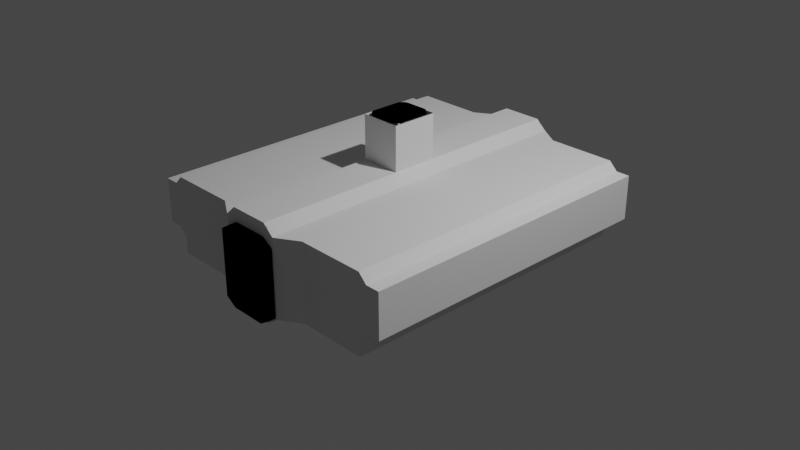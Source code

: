 # Source: mk3CrewCabin.blend  (saved by Blender 3.1.7; exported with 4.5.12 LTS)
import bpy
from mathutils import Matrix  # noqa: F401  (used for matrix-valued properties, if any)

bpy.ops.wm.read_factory_settings(use_empty=True)
scene = bpy.context.scene
scene.name = 'Scene'

# ---- collections
col_collection = bpy.data.collections.new('Collection'); scene.collection.children.link(col_collection)

# ---- images (referenced by path relative to the original .blend; pixels are not part of the script)
import os
ASSET_DIR = os.environ.get("B2B_ASSET_DIR", "")  # directory of the original .blend (textures are referenced by path, not embedded)
HERE = os.path.dirname(os.path.abspath(__file__))  # packed textures are extracted next to this script under _unpacked/

def load_image(name, relpath, width, height, colorspace="sRGB"):
    """Load a texture the original file referenced (path relative to the .blend, or extracted next to this script)."""
    p = next((c for c in (os.path.join(HERE, relpath), os.path.join(ASSET_DIR, relpath)) if relpath and os.path.exists(c)), "")
    if p:
        img = bpy.data.images.load(p, check_existing=True)
        img.name = name
    else:  # same state as the original file: an image datablock whose file is absent (Cycles renders it pink)
        img = bpy.data.images.new(name, width, height)
        img.source = "FILE"
        img.filepath = "//" + (relpath or name)
    img.colorspace_settings.name = colorspace
    return img
img_gray = load_image('gray', 'gray.png', 1024, 1024, 'sRGB')

# ---- materials (node trees are filled in below, after node groups)
mat_mk3_crewcab_int_002 = bpy.data.materials.new('MK3_CrewCab_Int.002')
mat_mk3_crewcab_int_002.use_transparent_shadow = False
mat_mk3_crewcab_int_003 = bpy.data.materials.new('MK3_CrewCab_Int.003')
mat_mk3_crewcab_int_003.use_transparent_shadow = False

# ---- node groups
ng_color4 = bpy.data.node_groups.new('Color4', 'ShaderNodeTree')
_s = ng_color4.interface.new_socket(name='Color', in_out='OUTPUT', socket_type='NodeSocketColor')
_s = ng_color4.interface.new_socket(name='Alpha', in_out='OUTPUT', socket_type='NodeSocketFloat')
_s = ng_color4.interface.new_socket(name='Color', in_out='INPUT', socket_type='NodeSocketColor')
_s = ng_color4.interface.new_socket(name='Alpha', in_out='INPUT', socket_type='NodeSocketFloat')
_s.min_value = 1.0
_N = ng_color4.nodes; _L = ng_color4.links
n0 = _N.new('NodeGroupInput'); n0.name = 'Group Input'; n0.location = (-403, 18)
n1 = _N.new('NodeGroupOutput'); n1.name = 'Group Output'; n1.location = (154, 24)
_L.new(n0.outputs[1], n1.inputs[1])
_L.new(n0.outputs[0], n1.inputs[0])
n1.is_active_output = True
ng_maincolor = bpy.data.node_groups.new('MainColor', 'ShaderNodeTree')
_s = ng_maincolor.interface.new_socket(name='Color', in_out='OUTPUT', socket_type='NodeSocketColor')
_s = ng_maincolor.interface.new_socket(name='Alpha', in_out='OUTPUT', socket_type='NodeSocketFloat')
_s = ng_maincolor.interface.new_socket(name='VColor', in_out='INPUT', socket_type='NodeSocketColor')
_s = ng_maincolor.interface.new_socket(name='VAlpha', in_out='INPUT', socket_type='NodeSocketFloat')
_s.min_value = 1e+04
_s = ng_maincolor.interface.new_socket(name='CColor', in_out='INPUT', socket_type='NodeSocketColor')
_s = ng_maincolor.interface.new_socket(name='CAlpha', in_out='INPUT', socket_type='NodeSocketFloat')
_s.min_value = 1.0
_s = ng_maincolor.interface.new_socket(name='TColor', in_out='INPUT', socket_type='NodeSocketColor')
_s = ng_maincolor.interface.new_socket(name='TAlpha', in_out='INPUT', socket_type='NodeSocketFloat')
_s.min_value = 1.0
_N = ng_maincolor.nodes; _L = ng_maincolor.links
n0 = _N.new('NodeGroupInput'); n0.name = 'Group Input'; n0.location = (-284, 35)
n1 = _N.new('NodeGroupOutput'); n1.name = 'Group Output'; n1.location = (332, -19)
n2 = _N.new('ShaderNodeMix'); n2.name = 'VC*CC*TC'; n2.location = (127, -33)
n2.label = 'VC*CC*TC'
n2.hide = True
n2.data_type = 'RGBA'
n2.blend_type = 'MULTIPLY'
n2.inputs[0].default_value = 1.0
n3 = _N.new('ShaderNodeMix'); n3.name = 'VC*CC'; n3.location = (-44, 33)
n3.label = 'VC*CC'
n3.hide = True
n3.data_type = 'RGBA'
n3.blend_type = 'MULTIPLY'
n3.inputs[0].default_value = 1.0
n4 = _N.new('ShaderNodeMath'); n4.name = 'VA*CA'; n4.location = (-59, -19)
n4.label = 'VA*CA'
n4.hide = True
n4.operation = 'MULTIPLY'
n4.inputs[2].default_value = 0.0
n5 = _N.new('ShaderNodeMath'); n5.name = 'VA*CA*TA'; n5.location = (130, -79)
n5.label = 'VA*CA*TA'
n5.hide = True
n5.operation = 'MULTIPLY'
n5.inputs[2].default_value = 0.0
_L.new(n0.outputs[2], n3.inputs[7])
_L.new(n0.outputs[4], n2.inputs[7])
_L.new(n2.outputs[2], n1.inputs[0])
_L.new(n3.outputs[2], n2.inputs[6])
_L.new(n0.outputs[0], n3.inputs[6])
_L.new(n0.outputs[1], n4.inputs[0])
_L.new(n0.outputs[3], n4.inputs[1])
_L.new(n4.outputs[0], n5.inputs[0])
_L.new(n0.outputs[5], n5.inputs[1])
_L.new(n5.outputs[0], n1.inputs[1])
n1.is_active_output = True
ng_standardshader = bpy.data.node_groups.new('StandardShader', 'ShaderNodeTree')
_s = ng_standardshader.interface.new_socket(name='BSDF', in_out='OUTPUT', socket_type='NodeSocketShader')
_s = ng_standardshader.interface.new_socket(name='BaseColor', in_out='INPUT', socket_type='NodeSocketColor')
_s = ng_standardshader.interface.new_socket(name='Shininess', in_out='INPUT', socket_type='NodeSocketFloat')
_s.min_value = 1e+04
_s = ng_standardshader.interface.new_socket(name='Gloss', in_out='INPUT', socket_type='NodeSocketFloat')
_s.min_value = 1e+04
_s = ng_standardshader.interface.new_socket(name='Emission', in_out='INPUT', socket_type='NodeSocketColor')
_s = ng_standardshader.interface.new_socket(name='Emission Strength', in_out='INPUT', socket_type='NodeSocketFloat')
_s.min_value = 1e+06
_s = ng_standardshader.interface.new_socket(name='Alpha', in_out='INPUT', socket_type='NodeSocketFloat')
_s.min_value = 1.0
_s = ng_standardshader.interface.new_socket(name='NormalColor', in_out='INPUT', socket_type='NodeSocketColor')
_N = ng_standardshader.nodes; _L = ng_standardshader.links
n0 = _N.new('NodeGroupOutput'); n0.name = 'Group Output'; n0.location = (555, 248)
n1 = _N.new('NodeGroupInput'); n1.name = 'Group Input'; n1.location = (-444, 74)
n2 = _N.new('ShaderNodeNormalMap'); n2.name = 'Normal Map'; n2.location = (-96, -256)
n2.hide = True
n3 = _N.new('ShaderNodeMath'); n3.name = 'Roughness'; n3.location = (-4, -2)
n3.label = 'Roughness'
n3.hide = True
n3.operation = 'SQRT'
n3.inputs[2].default_value = 0.0
n4 = _N.new('ShaderNodeMath'); n4.name = 'SpecularConv'; n4.location = (-120, 39)
n4.label = 'SpecularConv'
n4.hide = True
n4.operation = 'SQRT'
n4.inputs[2].default_value = 0.0
n5 = _N.new('ShaderNodeMath'); n5.name = 'Gloss2Rough'; n5.location = (-176, -1)
n5.label = 'Gloss2Rough'
n5.hide = True
n5.operation = 'SUBTRACT'
n5.inputs[0].default_value = 1.0
n5.inputs[2].default_value = 0.0
n6 = _N.new('ShaderNodeBsdfPrincipled'); n6.name = 'Principled BSDF'; n6.location = (226, 256)
n6.distribution = 'GGX'
n6.subsurface_method = 'BURLEY'
n6.inputs[3].default_value = 1.45
_L.new(n6.outputs[0], n0.inputs[0])
_L.new(n4.outputs[0], n6.inputs[13])
_L.new(n1.outputs[3], n6.inputs[27])
_L.new(n3.outputs[0], n6.inputs[2])
_L.new(n1.outputs[0], n6.inputs[0])
_L.new(n1.outputs[1], n4.inputs[0])
_L.new(n1.outputs[6], n2.inputs[1])
_L.new(n5.outputs[0], n3.inputs[0])
_L.new(n1.outputs[2], n5.inputs[1])
_L.new(n2.outputs[0], n6.inputs[5])
_L.new(n1.outputs[5], n6.inputs[4])
_L.new(n1.outputs[4], n6.inputs[28])
n0.is_active_output = True

# ---- material node trees
mat_mk3_crewcab_int_002.use_nodes = True; mat_mk3_crewcab_int_002.node_tree.nodes.clear()
_N = mat_mk3_crewcab_int_002.node_tree.nodes; _L = mat_mk3_crewcab_int_002.node_tree.links
n0 = _N.new('ShaderNodeTexImage'); n0.name = '_MainTex'; n0.location = (-131, -187)
n0.label = '_MainTex'
n0.hide = True
n0.image = img_gray
n1 = _N.new('ShaderNodeUVMap'); n1.name = 'UV Map'; n1.location = (-345, -213)
n2 = _N.new('ShaderNodeGroup'); n2.name = '_Color'; n2.location = (-34, -148)
n2.label = '_Color'
n2.hide = True
n2.node_tree = ng_color4
n2.inputs[0].default_value = (1.0, 1.0, 1.0, 1.0)
n2.inputs[1].default_value = 1.0
n3 = _N.new('ShaderNodeVertexColor'); n3.name = 'Vertex Color'; n3.location = (-31, -96)
n3.hide = True
n4 = _N.new('ShaderNodeOutputMaterial'); n4.name = 'Material Output'; n4.location = (765, 26)
n5 = _N.new('ShaderNodeGroup'); n5.name = 'Group'; n5.location = (157, 9)
n5.node_tree = ng_maincolor
n6 = _N.new('ShaderNodeGroup'); n6.name = 'StandardShader'; n6.location = (542, -4)
n6.node_tree = ng_standardshader
n6.inputs[1].default_value = 0.0
n6.inputs[2].default_value = 0.0
n6.inputs[3].default_value = (0.0, 0.0, 0.0, 1.0)
n6.inputs[4].default_value = 1.0
n6.inputs[6].default_value = (0.5, 0.5, 1.0, 1.0)
n7 = _N.new('ShaderNodeValue'); n7.name = '_Opacity'; n7.location = (327, -167)
n7.label = '_Opacity'
n7.hide = True
n7.outputs[0].default_value = 1.0
_L.new(n1.outputs[0], n0.inputs[0])
_L.new(n6.outputs[0], n4.inputs[0])
_L.new(n2.outputs[0], n5.inputs[2])
_L.new(n2.outputs[1], n5.inputs[3])
_L.new(n0.outputs[0], n5.inputs[4])
_L.new(n0.outputs[1], n5.inputs[5])
_L.new(n5.outputs[0], n6.inputs[0])
_L.new(n3.outputs[1], n5.inputs[1])
_L.new(n3.outputs[0], n5.inputs[0])
_L.new(n7.outputs[0], n6.inputs[5])
n4.is_active_output = True
mat_mk3_crewcab_int_003.use_nodes = True; mat_mk3_crewcab_int_003.node_tree.nodes.clear()
_N = mat_mk3_crewcab_int_003.node_tree.nodes; _L = mat_mk3_crewcab_int_003.node_tree.links
n0 = _N.new('ShaderNodeTexImage'); n0.name = '_MainTex'; n0.location = (-131, -187)
n0.label = '_MainTex'
n0.hide = True
n1 = _N.new('ShaderNodeUVMap'); n1.name = 'UV Map'; n1.location = (-345, -213)
n2 = _N.new('ShaderNodeGroup'); n2.name = '_Color'; n2.location = (-34, -148)
n2.label = '_Color'
n2.hide = True
n2.node_tree = ng_color4
n2.inputs[0].default_value = (1.0, 1.0, 1.0, 1.0)
n2.inputs[1].default_value = 1.0
n3 = _N.new('ShaderNodeVertexColor'); n3.name = 'Vertex Color'; n3.location = (-31, -96)
n3.hide = True
n4 = _N.new('ShaderNodeOutputMaterial'); n4.name = 'Material Output'; n4.location = (765, 26)
n5 = _N.new('ShaderNodeGroup'); n5.name = 'Group'; n5.location = (157, 9)
n5.node_tree = ng_maincolor
n6 = _N.new('ShaderNodeGroup'); n6.name = 'StandardShader'; n6.location = (542, -4)
n6.node_tree = ng_standardshader
n6.inputs[1].default_value = 0.0
n6.inputs[2].default_value = 0.0
n6.inputs[3].default_value = (0.0, 0.0, 0.0, 1.0)
n6.inputs[4].default_value = 1.0
n6.inputs[6].default_value = (0.5, 0.5, 1.0, 1.0)
n7 = _N.new('ShaderNodeValue'); n7.name = '_Opacity'; n7.location = (327, -167)
n7.label = '_Opacity'
n7.hide = True
n7.outputs[0].default_value = 1.0
_L.new(n1.outputs[0], n0.inputs[0])
_L.new(n6.outputs[0], n4.inputs[0])
_L.new(n2.outputs[0], n5.inputs[2])
_L.new(n2.outputs[1], n5.inputs[3])
_L.new(n0.outputs[0], n5.inputs[4])
_L.new(n0.outputs[1], n5.inputs[5])
_L.new(n5.outputs[0], n6.inputs[0])
_L.new(n3.outputs[1], n5.inputs[1])
_L.new(n3.outputs[0], n5.inputs[0])
_L.new(n7.outputs[0], n6.inputs[5])
n4.is_active_output = True

# ---- world
world_world = bpy.data.worlds.new('World'); scene.world = world_world
world_world.use_nodes = True; world_world.node_tree.nodes.clear()
_N = world_world.node_tree.nodes; _L = world_world.node_tree.links
n0 = _N.new('ShaderNodeOutputWorld'); n0.name = 'World Output'; n0.location = (300, 300)
n1 = _N.new('ShaderNodeBackground'); n1.name = 'Background'; n1.location = (10, 300)
n1.inputs[0].default_value = (0.05088, 0.05088, 0.05088, 1.0)
_L.new(n1.outputs[0], n0.inputs[0])
n0.is_active_output = True
world_world.color = (0.05088, 0.05088, 0.05088)
world_world.use_sun_shadow = False
world_world.sun_shadow_jitter_overblur = 0.0

# ---- cameras
cam_camera = bpy.data.cameras.new('Camera')
cam_camera.clip_end = 100.0
cam_camera.ortho_scale = 7.314

# ---- lights
light_light = bpy.data.lights.new('Light', 'POINT')
light_light.transmission_factor = 0.0
light_light.energy = 1000.0
light_light.shadow_soft_size = 0.1
light_light.shadow_maximum_resolution = 0.006
light_light.use_absolute_resolution = True

# ---- meshes
me_cutout = bpy.data.meshes.new('cutout')
me_cutout.from_pydata([(-0.3178, 0.3251, 1.716), (-0.3178, 0.3251, 1.913), (-0.3178, -0.3841, 1.913), (-0.3178, -0.3841, 1.716), (0.3197, 0.3251, 1.913), (0.3197, -0.3841, 1.913), (0.3197, -0.3841, 1.716), (0.3197, 0.3251, 1.716), (0.1965, 0.4027, 1.716), (0.1965, -0.4616, 1.716), (0.1965, 0.4027, 1.913), (0.1965, -0.4616, 1.913), (-0.1963, 0.4027, 1.716), (-0.1963, -0.4616, 1.716), (-0.1963, 0.4027, 1.913), (-0.1963, -0.4616, 1.913)], [], [(15, 11, 10, 14), (9, 13, 12, 8), (3, 0, 12, 13), (3, 2, 1, 0), (5, 6, 7, 4), (15, 13, 9, 11), (1, 2, 15, 14), (3, 13, 15, 2), (5, 11, 9, 6), (10, 8, 12, 14), (7, 8, 10, 4), (6, 9, 8, 7), (4, 10, 11, 5), (1, 14, 12, 0)])
_uv = me_cutout.uv_layers.new(name='UVMap')
_uv.uv.foreach_set('vector', [0.375, 1.0, 0.375, 0.75, 0.625, 0.75, 0.625, 1.0, 0.375, 0.5, 0.375, 0.25, 0.625, 0.25, 0.625, 0.5, 0.375, 0.25, 0.625, 0.25, 0.625, 0.25, 0.375, 0.25, 0.375, 0.25, 0.375, 0.0, 0.625, 0.0, 0.625, 0.25, 0.375, 0.75, 0.375, 0.5, 0.625, 0.5, 0.625, 0.75, 0.125, 0.75, 0.125, 0.5, 0.375, 0.5, 0.375, 0.75, 0.625, 1.0, 0.375, 1.0, 0.375, 1.0, 0.625, 1.0, 0.125, 0.5, 0.125, 0.5, 0.125, 0.75, 0.125, 0.75, 0.375, 0.75, 0.375, 0.75, 0.375, 0.5, 0.375, 0.5, 0.625, 0.75, 0.625, 0.5, 0.875, 0.5, 0.875, 0.75, 0.625, 0.5, 0.625, 0.5, 0.625, 0.75, 0.625, 0.75, 0.375, 0.5, 0.375, 0.5, 0.625, 0.5, 0.625, 0.5, 0.625, 0.75, 0.625, 0.75, 0.375, 0.75, 0.375, 0.75, 0.875, 0.75, 0.875, 0.75, 0.875, 0.5, 0.875, 0.5])
me_cutout.materials.append(mat_mk3_crewcab_int_002)
me_cutout.use_remesh_fix_poles = True
me_cutout.use_remesh_preserve_attributes = False
me_cutout.update()
me_cutout.normals_split_custom_set([tuple(v) for v in zip(*[iter([0.0, 1.379e-07, 1.0, 0.0, 1.379e-07, 1.0, 0.0, 1.379e-07, 1.0, 0.0, 1.379e-07, 1.0, 0.0, 0.0, -1.0, 0.0, 0.0, -1.0, 0.0, 0.0, -1.0, 0.0, 0.0, -1.0, 1.247e-06, 0.0, -1.0, 1.247e-06, 0.0, -1.0, 1.247e-06, 0.0, -1.0, 1.247e-06, 0.0, -1.0, -1.0, 5.331e-08, 0.0, -1.0, 5.331e-08, 0.0, -1.0, 5.331e-08, 0.0, -1.0, 5.331e-08, 0.0, 1.0, 0.0, 0.0, 1.0, 0.0, 0.0, 1.0, 0.0, 0.0, 1.0, 0.0, 0.0, 0.0, -1.0, 0.0, 0.0, -1.0, 0.0, 0.0, -1.0, 0.0, 0.0, -1.0, 0.0, 0.0, 1.515e-07, 1.0, 0.0, 1.515e-07, 1.0, 0.0, 1.515e-07, 1.0, 0.0, 1.515e-07, 1.0, -0.5379, -0.843, 0.0, -0.5379, -0.843, 0.0, -0.5379, -0.843, 0.0, -0.5379, -0.843, 0.0, 0.5325, -0.8464, 0.0, 0.5325, -0.8464, 0.0, 0.5325, -0.8464, 0.0, 0.5325, -0.8464, 0.0, 0.0, 1.0, 1.925e-07, 0.0, 1.0, 1.925e-07, 0.0, 1.0, 1.925e-07, 0.0, 1.0, 1.925e-07, 0.5325, 0.8464, 2.597e-07, 0.5325, 0.8464, 2.597e-07, 0.5325, 0.8464, 2.597e-07, 0.5325, 0.8464, 2.597e-07, -1.383e-06, 0.0, -1.0, -1.383e-06, 0.0, -1.0, -1.383e-06, 0.0, -1.0, -1.383e-06, 0.0, -1.0, 0.0, 1.515e-07, 1.0, 0.0, 1.515e-07, 1.0, 0.0, 1.515e-07, 1.0, 0.0, 1.515e-07, 1.0, -0.5379, 0.843, 2.623e-07, -0.5379, 0.843, 2.623e-07, -0.5379, 0.843, 2.623e-07, -0.5379, 0.843, 2.623e-07])] * 3)])
me_replacement = bpy.data.meshes.new('replacement')
me_replacement.from_pydata([(0.2195, 0.5448, 1.825), (0.1451, 0.4413, 1.825), (-0.0002632, 0.5447, 1.825), (-0.0002632, 0.4413, 1.825), (-0.0002632, 0.5447, 1.825), (0.1451, 0.4413, 1.825), (0.2195, 0.5448, 1.825), (0.2444, 0.52, 1.825), (0.1451, 0.4413, 1.825), (0.2552, 0.52, 1.825), (0.1451, 0.4413, 1.825), (0.2444, 0.52, 1.825), (0.2779, 0.4897, 1.825), (0.1451, 0.4413, 1.825), (0.2552, 0.52, 1.825), (0.2779, 0.4897, 1.825), (0.2779, 0.4774, 1.825), (0.1451, 0.4413, 1.825), (0.3361, 0.4413, 1.825), (0.1451, 0.4413, 1.825), (0.2779, 0.4774, 1.825), (0.1451, 0.4413, 1.825), (0.1452, 0.2065, 1.825), (-0.0002632, 0.4413, 1.825), (0.1451, 0.4413, 1.825), (0.3361, 0.4413, 1.825), (0.1452, 0.2065, 1.825), (-0.0002632, 0.2051, 1.825), (-0.0002632, 0.4413, 1.825), (0.1452, 0.2065, 1.825), (0.1452, 0.2065, 1.825), (0.3361, 0.4413, 1.825), (0.258, 0.1116, 1.825), (0.3361, 0.4413, 1.825), (0.3362, -0.1241, 1.825), (0.258, 0.1116, 1.825), (0.3362, -0.1241, 1.825), (0.258, -0.3213, 1.825), (0.258, 0.1116, 1.825), (0.3362, -0.1241, 1.825), (0.3362, -0.3944, 1.825), (0.258, -0.3213, 1.825), (0.1941, -0.4119, 1.825), (0.258, -0.3213, 1.825), (0.3362, -0.3944, 1.825), (0.2045, -0.4841, 1.825), (0.1941, -0.4119, 1.825), (0.3362, -0.3944, 1.825), (0.2045, -0.4841, 1.825), (-0.0002632, -0.4841, 1.825), (0.1941, -0.4119, 1.825), (-0.0002632, -0.4248, 1.825), (0.1941, -0.4119, 1.825), (-0.0002632, -0.4841, 1.825), (-0.0002632, 0.4413, 1.825), (-0.1457, 0.4413, 1.825), (-0.0002632, 0.5447, 1.825), (-0.2201, 0.5448, 1.825), (-0.0002632, 0.5447, 1.825), (-0.1457, 0.4413, 1.825), (-0.2449, 0.52, 1.825), (-0.2201, 0.5448, 1.825), (-0.1457, 0.4413, 1.825), (-0.1457, 0.4413, 1.825), (-0.2558, 0.52, 1.825), (-0.2449, 0.52, 1.825), (-0.1457, 0.4413, 1.825), (-0.2784, 0.4897, 1.825), (-0.2558, 0.52, 1.825), (-0.2784, 0.4774, 1.825), (-0.2784, 0.4897, 1.825), (-0.1457, 0.4413, 1.825), (-0.1457, 0.4413, 1.825), (-0.3366, 0.4413, 1.825), (-0.2784, 0.4774, 1.825), (-0.1457, 0.4413, 1.825), (-0.0002632, 0.4413, 1.825), (-0.1457, 0.2065, 1.825), (-0.1457, 0.4413, 1.825), (-0.1457, 0.2065, 1.825), (-0.3366, 0.4413, 1.825), (-0.0002632, 0.2051, 1.825), (-0.1457, 0.2065, 1.825), (-0.0002632, 0.4413, 1.825), (-0.3366, 0.4413, 1.825), (-0.1457, 0.2065, 1.825), (-0.2585, 0.1116, 1.825), (-0.3367, -0.1241, 1.825), (-0.3366, 0.4413, 1.825), (-0.2585, 0.1116, 1.825), (-0.2585, -0.3213, 1.825), (-0.3367, -0.1241, 1.825), (-0.2585, 0.1116, 1.825), (-0.3367, -0.1241, 1.825), (-0.2585, -0.3213, 1.825), (-0.3367, -0.3944, 1.825), (-0.1946, -0.4119, 1.825), (-0.3367, -0.3944, 1.825), (-0.2585, -0.3213, 1.825), (-0.1946, -0.4119, 1.825), (-0.2051, -0.4841, 1.825), (-0.3367, -0.3944, 1.825), (-0.2051, -0.4841, 1.825), (-0.1946, -0.4119, 1.825), (-0.0002632, -0.4841, 1.825), (-0.0002632, -0.4248, 1.825), (-0.0002632, -0.4841, 1.825), (-0.1946, -0.4119, 1.825), (-0.0002594, 0.4413, -1.825), (0.1451, 0.4413, -1.825), (-0.0002632, 0.5447, -1.825), (0.2195, 0.5448, -1.825), (-0.0002632, 0.5447, -1.825), (0.1451, 0.4413, -1.825), (0.2444, 0.52, -1.825), (0.2195, 0.5448, -1.825), (0.1451, 0.4413, -1.825), (0.1451, 0.4413, -1.825), (0.2552, 0.52, -1.825), (0.2444, 0.52, -1.825), (0.1451, 0.4413, -1.825), (0.2779, 0.4897, -1.825), (0.2552, 0.52, -1.825), (0.2779, 0.4774, -1.825), (0.2779, 0.4897, -1.825), (0.1451, 0.4413, -1.825), (0.1451, 0.4413, -1.825), (0.3361, 0.4413, -1.825), (0.2779, 0.4774, -1.825), (0.1451, 0.4413, -1.825), (-0.0002594, 0.4413, -1.825), (0.1452, 0.2065, -1.825), (0.1451, 0.4413, -1.825), (0.1452, 0.2065, -1.825), (0.3361, 0.4413, -1.825), (-0.0002632, 0.2051, -1.825), (0.1452, 0.2065, -1.825), (-0.0002594, 0.4413, -1.825), (0.3361, 0.4413, -1.825), (0.1452, 0.2065, -1.825), (0.258, 0.1116, -1.825), (0.3362, -0.1241, -1.825), (0.3361, 0.4413, -1.825), (0.258, 0.1116, -1.825), (0.258, -0.3213, -1.825), (0.3362, -0.1241, -1.825), (0.258, 0.1116, -1.825), (0.3362, -0.1241, -1.825), (0.258, -0.3213, -1.825), (0.3362, -0.3944, -1.825), (0.1941, -0.4119, -1.825), (0.3362, -0.3944, -1.825), (0.258, -0.3213, -1.825), (0.1941, -0.4119, -1.825), (0.2045, -0.4841, -1.825), (0.3362, -0.3944, -1.825), (0.2045, -0.4841, -1.825), (0.1941, -0.4119, -1.825), (-0.0002632, -0.4841, -1.825), (-0.0002632, -0.4248, -1.825), (-0.2201, 0.5448, -1.825), (-0.1457, 0.4413, -1.825), (-0.0002632, 0.5447, -1.825), (-0.0002594, 0.4413, -1.825), (-0.0002632, 0.5447, -1.825), (-0.1457, 0.4413, -1.825), (-0.2201, 0.5448, -1.825), (-0.2449, 0.52, -1.825), (-0.1457, 0.4413, -1.825), (-0.2558, 0.52, -1.825), (-0.1457, 0.4413, -1.825), (-0.2449, 0.52, -1.825), (-0.2784, 0.4897, -1.825), (-0.1457, 0.4413, -1.825), (-0.2558, 0.52, -1.825), (-0.2784, 0.4897, -1.825), (-0.2784, 0.4774, -1.825), (-0.1457, 0.4413, -1.825), (-0.3366, 0.4413, -1.825), (-0.1457, 0.4413, -1.825), (-0.2784, 0.4774, -1.825), (-0.1457, 0.4413, -1.825), (-0.1457, 0.2065, -1.825), (-0.0002594, 0.4413, -1.825), (-0.1457, 0.4413, -1.825), (-0.3366, 0.4413, -1.825), (-0.1457, 0.2065, -1.825), (-0.0002632, 0.2051, -1.825), (-0.0002594, 0.4413, -1.825), (-0.1457, 0.2065, -1.825), (-0.1457, 0.2065, -1.825), (-0.3366, 0.4413, -1.825), (-0.2585, 0.1116, -1.825), (-0.3366, 0.4413, -1.825), (-0.3367, -0.1241, -1.825), (-0.2585, 0.1116, -1.825), (-0.3367, -0.1241, -1.825), (-0.2585, -0.3213, -1.825), (-0.2585, 0.1116, -1.825), (-0.3367, -0.1241, -1.825), (-0.3367, -0.3944, -1.825), (-0.2585, -0.3213, -1.825), (-0.1946, -0.4119, -1.825), (-0.2585, -0.3213, -1.825), (-0.3367, -0.3944, -1.825), (-0.2051, -0.4841, -1.825), (-0.1946, -0.4119, -1.825), (-0.3367, -0.3944, -1.825), (-0.2051, -0.4841, -1.825), (-0.0002632, -0.4841, -1.825), (-0.1946, -0.4119, -1.825), (-0.0002632, -0.4248, -1.825)], [], [(0, 1, 2), (4, 5, 3), (7, 8, 6), (10, 11, 9), (13, 14, 12), (16, 17, 15), (19, 20, 18), (22, 23, 21), (25, 26, 24), (28, 29, 27), (31, 32, 30), (34, 35, 33), (37, 38, 36), (40, 41, 39), (43, 44, 42), (46, 47, 45), (49, 50, 48), (52, 53, 51), (55, 56, 54), (58, 59, 57), (61, 62, 60), (64, 65, 63), (67, 68, 66), (70, 71, 69), (73, 74, 72), (76, 77, 75), (79, 80, 78), (82, 83, 81), (85, 86, 84), (88, 89, 87), (91, 92, 90), (94, 95, 93), (97, 98, 96), (100, 101, 99), (103, 104, 102), (106, 107, 105), (109, 110, 108), (112, 113, 111), (115, 116, 114), (118, 119, 117), (121, 122, 120), (124, 125, 123), (127, 128, 126), (130, 131, 129), (133, 134, 132), (136, 137, 135), (139, 140, 138), (142, 143, 141), (145, 146, 144), (148, 149, 147), (151, 152, 150), (154, 155, 153), (157, 158, 156), (158, 157, 159), (161, 162, 160), (164, 165, 163), (167, 168, 166), (170, 171, 169), (173, 174, 172), (176, 177, 175), (179, 180, 178), (182, 183, 181), (185, 186, 184), (188, 189, 187), (191, 192, 190), (194, 195, 193), (197, 198, 196), (200, 201, 199), (203, 204, 202), (206, 207, 205), (209, 210, 208), (210, 209, 211)])
_uv = me_replacement.uv_layers.new(name='UVMap')
_uv.uv.foreach_set('vector', [0.8342, 0.08124, 0.819, 0.07637, 0.8342, 0.02138, 0.8342, 0.02138, 0.819, 0.07637, 0.819, 0.02138, 0.8268, 0.08806, 0.819, 0.07637, 0.8342, 0.08124, 0.819, 0.07637, 0.8268, 0.08806, 0.8268, 0.09102, 0.819, 0.07637, 0.8268, 0.09102, 0.8178, 0.09722, 0.8141, 0.09722, 0.819, 0.07637, 0.8178, 0.09722, 0.819, 0.07637, 0.8141, 0.09722, 0.8056, 0.1132, 0.783, 0.07638, 0.819, 0.02138, 0.819, 0.07637, 0.8056, 0.1132, 0.783, 0.07638, 0.819, 0.07637, 0.819, 0.02138, 0.783, 0.07638, 0.7826, 0.02138, 0.8056, 0.1132, 0.7532, 0.1053, 0.783, 0.07638, 0.6374, 0.1132, 0.7532, 0.1053, 0.8056, 0.1132, 0.5787, 0.1053, 0.7532, 0.1053, 0.6374, 0.1132, 0.557, 0.1132, 0.5787, 0.1053, 0.6374, 0.1132, 0.5787, 0.1053, 0.557, 0.1132, 0.5432, 0.07428, 0.5432, 0.07428, 0.557, 0.1132, 0.5303, 0.07714, 0.5303, 0.02138, 0.5432, 0.07428, 0.5303, 0.07714, 0.5432, 0.07428, 0.5303, 0.02138, 0.5429, 0.02138, 0.819, 0.07671, 0.8342, 0.02138, 0.819, 0.02138, 0.8342, 0.02138, 0.819, 0.07671, 0.8342, 0.08158, 0.8342, 0.08158, 0.819, 0.07671, 0.8268, 0.0884, 0.8268, 0.09136, 0.8268, 0.0884, 0.819, 0.07671, 0.8178, 0.09756, 0.8268, 0.09136, 0.819, 0.07671, 0.8178, 0.09756, 0.819, 0.07671, 0.8141, 0.09756, 0.8056, 0.1135, 0.8141, 0.09756, 0.819, 0.07671, 0.819, 0.02138, 0.783, 0.07671, 0.819, 0.07671, 0.783, 0.07671, 0.8056, 0.1135, 0.819, 0.07671, 0.783, 0.07671, 0.819, 0.02138, 0.7826, 0.02138, 0.783, 0.07671, 0.7532, 0.1057, 0.8056, 0.1135, 0.8056, 0.1135, 0.7532, 0.1057, 0.6374, 0.1135, 0.6374, 0.1135, 0.7532, 0.1057, 0.5787, 0.1057, 0.5787, 0.1057, 0.557, 0.1135, 0.6374, 0.1135, 0.557, 0.1135, 0.5787, 0.1057, 0.5432, 0.07461, 0.5303, 0.07747, 0.557, 0.1135, 0.5432, 0.07461, 0.5432, 0.07461, 0.5303, 0.02138, 0.5303, 0.07747, 0.5303, 0.02138, 0.5432, 0.07461, 0.5429, 0.02138, 0.819, 0.07637, 0.8342, 0.02138, 0.819, 0.02138, 0.8342, 0.02138, 0.819, 0.07637, 0.8342, 0.08124, 0.8342, 0.08124, 0.819, 0.07637, 0.8268, 0.08806, 0.8268, 0.09102, 0.8268, 0.08806, 0.819, 0.07637, 0.8178, 0.09722, 0.8268, 0.09102, 0.819, 0.07637, 0.8178, 0.09722, 0.819, 0.07637, 0.8141, 0.09722, 0.8056, 0.1132, 0.8141, 0.09722, 0.819, 0.07637, 0.819, 0.02138, 0.783, 0.07638, 0.819, 0.07637, 0.783, 0.07638, 0.8056, 0.1132, 0.819, 0.07637, 0.783, 0.07638, 0.819, 0.02138, 0.7826, 0.02138, 0.783, 0.07638, 0.7532, 0.1053, 0.8056, 0.1132, 0.8056, 0.1132, 0.7532, 0.1053, 0.6374, 0.1132, 0.6374, 0.1132, 0.7532, 0.1053, 0.5787, 0.1053, 0.5787, 0.1053, 0.557, 0.1132, 0.6374, 0.1132, 0.557, 0.1132, 0.5787, 0.1053, 0.5432, 0.07428, 0.5303, 0.07714, 0.557, 0.1132, 0.5432, 0.07428, 0.5432, 0.07428, 0.5303, 0.02138, 0.5303, 0.07714, 0.5303, 0.02138, 0.5432, 0.07428, 0.5429, 0.02138, 0.819, 0.07671, 0.8342, 0.02138, 0.8342, 0.08158, 0.8342, 0.02138, 0.819, 0.07671, 0.819, 0.02138, 0.8268, 0.0884, 0.819, 0.07671, 0.8342, 0.08158, 0.819, 0.07671, 0.8268, 0.0884, 0.8268, 0.09136, 0.819, 0.07671, 0.8268, 0.09136, 0.8178, 0.09756, 0.8141, 0.09756, 0.819, 0.07671, 0.8178, 0.09756, 0.819, 0.07671, 0.8141, 0.09756, 0.8056, 0.1135, 0.783, 0.07671, 0.819, 0.02138, 0.819, 0.07671, 0.8056, 0.1135, 0.783, 0.07671, 0.819, 0.07671, 0.819, 0.02138, 0.783, 0.07671, 0.7826, 0.02138, 0.8056, 0.1135, 0.7532, 0.1057, 0.783, 0.07671, 0.6374, 0.1135, 0.7532, 0.1057, 0.8056, 0.1135, 0.5787, 0.1057, 0.7532, 0.1057, 0.6374, 0.1135, 0.557, 0.1135, 0.5787, 0.1057, 0.6374, 0.1135, 0.5787, 0.1057, 0.557, 0.1135, 0.5432, 0.07461, 0.5432, 0.07461, 0.557, 0.1135, 0.5303, 0.07747, 0.5303, 0.02138, 0.5432, 0.07461, 0.5303, 0.07747, 0.5432, 0.07461, 0.5303, 0.02138, 0.5429, 0.02138])
me_replacement.materials.append(mat_mk3_crewcab_int_003)
me_replacement.use_remesh_fix_poles = True
me_replacement.use_remesh_preserve_attributes = False
me_replacement.update()
me_replacement.normals_split_custom_set([tuple(v) for v in zip(*[iter([0.0, 0.0, -1.0, 0.0, 0.0, -1.0, 0.0, 0.0, -1.0, 0.0, 0.0, -1.0, 0.0, 0.0, -1.0, 0.0, 0.0, -1.0, -6.743e-06, 0.0, -1.0, -6.743e-06, 0.0, -1.0, -6.743e-06, 0.0, -1.0, 2.449e-05, 0.0, -1.0, 2.449e-05, 0.0, -1.0, 2.449e-05, 0.0, -1.0, -2.918e-06, 0.0, -1.0, -2.918e-06, 0.0, -1.0, -2.918e-06, 0.0, -1.0, 0.0, 0.0, -1.0, 0.0, 0.0, -1.0, 0.0, 0.0, -1.0, 0.0, 0.0, -1.0, 0.0, 0.0, -1.0, 0.0, 0.0, -1.0, 0.0, 0.0, -1.0, 0.0, 0.0, -1.0, 0.0, 0.0, -1.0, -1.329e-06, 0.0, -1.0, -1.329e-06, 0.0, -1.0, -1.329e-06, 0.0, -1.0, -1.897e-07, 0.0, -1.0, -1.897e-07, 0.0, -1.0, -1.897e-07, 0.0, -1.0, 6.681e-07, 0.0, -1.0, 6.681e-07, 0.0, -1.0, 6.681e-07, 0.0, -1.0, 0.0, 0.0, -1.0, 0.0, 0.0, -1.0, 0.0, 0.0, -1.0, 0.0, -2.754e-07, -1.0, 0.0, -2.754e-07, -1.0, 0.0, -2.754e-07, -1.0, 0.0, -4.411e-07, -1.0, 0.0, -4.411e-07, -1.0, 0.0, -4.411e-07, -1.0, 0.0, 0.0, -1.0, 0.0, 0.0, -1.0, 0.0, 0.0, -1.0, 0.0, 0.0, -1.0, 0.0, 0.0, -1.0, 0.0, 0.0, -1.0, 2.015e-06, 0.0, -1.0, 2.015e-06, 0.0, -1.0, 2.015e-06, 0.0, -1.0, -1.293e-06, 0.0, -1.0, -1.293e-06, 0.0, -1.0, -1.293e-06, 0.0, -1.0, 0.0, 0.0, -1.0, 0.0, 0.0, -1.0, 0.0, 0.0, -1.0, 0.0, 0.0, -1.0, 0.0, 0.0, -1.0, 0.0, 0.0, -1.0, 6.743e-06, 0.0, -1.0, 6.743e-06, 0.0, -1.0, 6.743e-06, 0.0, -1.0, -3.507e-05, 0.0, -1.0, -3.507e-05, 0.0, -1.0, -3.507e-05, 0.0, -1.0, 5.835e-06, 0.0, -1.0, 5.835e-06, 0.0, -1.0, 5.835e-06, 0.0, -1.0, 0.0, 0.0, -1.0, 0.0, 0.0, -1.0, 0.0, 0.0, -1.0, 0.0, 0.0, -1.0, 0.0, 0.0, -1.0, 0.0, 0.0, -1.0, 0.0, 0.0, -1.0, 0.0, 0.0, -1.0, 0.0, 0.0, -1.0, 7.731e-07, 0.0, -1.0, 7.731e-07, 0.0, -1.0, 7.731e-07, 0.0, -1.0, 0.0, 0.0, -1.0, 0.0, 0.0, -1.0, 0.0, 0.0, -1.0, 0.0, 0.0, -1.0, 0.0, 0.0, -1.0, 0.0, 0.0, -1.0, -1.349e-06, 0.0, -1.0, -1.349e-06, 0.0, -1.0, -1.349e-06, 0.0, -1.0, 3.521e-06, -2.754e-07, -1.0, 3.521e-06, -2.754e-07, -1.0, 3.521e-06, -2.754e-07, -1.0, 0.0, -4.411e-07, -1.0, 0.0, -4.411e-07, -1.0, 0.0, -4.411e-07, -1.0, -2.534e-06, 0.0, -1.0, -2.534e-06, 0.0, -1.0, -2.534e-06, 0.0, -1.0, -7.133e-07, 0.0, -1.0, -7.133e-07, 0.0, -1.0, -7.133e-07, 0.0, -1.0, 7.999e-07, 0.0, -1.0, 7.999e-07, 0.0, -1.0, 7.999e-07, 0.0, -1.0, -6.464e-07, 0.0, -1.0, -6.464e-07, 0.0, -1.0, -6.464e-07, 0.0, -1.0, 0.0, 0.0, 1.0, 0.0, 0.0, 1.0, 0.0, 0.0, 1.0, 0.0, 0.0, 1.0, 0.0, 0.0, 1.0, 0.0, 0.0, 1.0, 0.0, 0.0, 1.0, 0.0, 0.0, 1.0, 0.0, 0.0, 1.0, 0.0, 0.0, 1.0, 0.0, 0.0, 1.0, 0.0, 0.0, 1.0, 5.835e-06, 0.0, 1.0, 5.835e-06, 0.0, 1.0, 5.835e-06, 0.0, 1.0, 0.0, 0.0, 1.0, 0.0, 0.0, 1.0, 0.0, 0.0, 1.0, 0.0, 0.0, 1.0, 0.0, 0.0, 1.0, 0.0, 0.0, 1.0, 0.0, 0.0, 1.0, 0.0, 0.0, 1.0, 0.0, 0.0, 1.0, 5.515e-07, 0.0, 1.0, 5.515e-07, 0.0, 1.0, 5.515e-07, 0.0, 1.0, 0.0, 0.0, 1.0, 0.0, 0.0, 1.0, 0.0, 0.0, 1.0, 0.0, 0.0, 1.0, 0.0, 0.0, 1.0, 0.0, 0.0, 1.0, 1.349e-06, 0.0, 1.0, 1.349e-06, 0.0, 1.0, 1.349e-06, 0.0, 1.0, 3.521e-06, 2.754e-07, 1.0, 3.521e-06, 2.754e-07, 1.0, 3.521e-06, 2.754e-07, 1.0, 0.0, 4.411e-07, 1.0, 0.0, 4.411e-07, 1.0, 0.0, 4.411e-07, 1.0, -2.534e-06, 0.0, 1.0, -2.534e-06, 0.0, 1.0, -2.534e-06, 0.0, 1.0, -1.427e-06, 0.0, 1.0, -1.427e-06, 0.0, 1.0, -1.427e-06, 0.0, 1.0, -1.922e-07, 0.0, 1.0, -1.922e-07, 0.0, 1.0, -1.922e-07, 0.0, 1.0, 9.696e-07, 0.0, 1.0, 9.696e-07, 0.0, 1.0, 9.696e-07, 0.0, 1.0, -3.764e-07, 0.0, 1.0, -3.764e-07, 0.0, 1.0, -3.764e-07, 0.0, 1.0, 0.0, 0.0, 1.0, 0.0, 0.0, 1.0, 0.0, 0.0, 1.0, 0.0, 0.0, 1.0, 0.0, 0.0, 1.0, 0.0, 0.0, 1.0, 1.058e-05, 0.0, 1.0, 1.058e-05, 0.0, 1.0, 1.058e-05, 0.0, 1.0, -2.918e-06, 0.0, 1.0, -2.918e-06, 0.0, 1.0, -2.918e-06, 0.0, 1.0, 9.085e-06, 0.0, 1.0, 9.085e-06, 0.0, 1.0, 9.085e-06, 0.0, 1.0, 0.0, 0.0, 1.0, 0.0, 0.0, 1.0, 0.0, 0.0, 1.0, 0.0, 0.0, 1.0, 0.0, 0.0, 1.0, 0.0, 0.0, 1.0, 0.0, 0.0, 1.0, 0.0, 0.0, 1.0, 0.0, 0.0, 1.0, 4.066e-07, 0.0, 1.0, 4.066e-07, 0.0, 1.0, 4.066e-07, 0.0, 1.0, 6.681e-07, 0.0, 1.0, 6.681e-07, 0.0, 1.0, 6.681e-07, 0.0, 1.0, -2.698e-06, 0.0, 1.0, -2.698e-06, 0.0, 1.0, -2.698e-06, 0.0, 1.0, -1.761e-06, 2.754e-07, 1.0, -1.761e-06, 2.754e-07, 1.0, -1.761e-06, 2.754e-07, 1.0, 0.0, 4.411e-07, 1.0, 0.0, 4.411e-07, 1.0, 0.0, 4.411e-07, 1.0, 1.267e-06, 0.0, 1.0, 1.267e-06, 0.0, 1.0, 1.267e-06, 0.0, 1.0, 0.0, 0.0, 1.0, 0.0, 0.0, 1.0, 0.0, 0.0, 1.0, 0.0, 0.0, 1.0, 0.0, 0.0, 1.0, 0.0, 0.0, 1.0, -1.293e-06, 0.0, 1.0, -1.293e-06, 0.0, 1.0, -1.293e-06, 0.0, 1.0])] * 3)])
me_shellcollider_collider = bpy.data.meshes.new('shellCollider.collider')
me_shellcollider_collider.from_pydata([(1.31, -0.3944, 1.689), (1.31, -0.3952, -1.684), (0.5705, -0.3952, -1.684), (0.5705, -0.3944, 1.689), (1.31, 0.4413, 1.689), (1.31, 0.4405, -1.685), (1.402, 0.3502, -1.685), (1.402, 0.351, 1.689), (-1.402, -0.1241, 1.689), (-1.552, -0.1241, 1.689), (-1.552, 0.351, 1.689), (-1.402, 0.351, 1.689), (-1.311, 0.4413, 1.689), (-0.5709, 0.4413, 1.689), (-0.571, -0.3944, 1.689), (-1.311, -0.3944, 1.689), (-1.311, -0.2154, 1.689), (-1.552, -0.1249, -1.684), (-1.552, 0.3502, -1.685), (-1.311, 0.4405, -1.685), (-0.5709, 0.4405, -1.684), (-1.402, 0.3502, -1.685), (1.551, 0.351, 1.689), (1.551, 0.3502, -1.685), (1.552, -0.1249, -1.684), (1.552, -0.1241, 1.689), (0.3361, 0.4413, 1.831), (0.3361, 0.4404, -1.834), (0.5704, 0.4405, -1.684), (0.5704, 0.4413, 1.689), (-0.3366, 0.4413, 1.831), (0.2195, 0.5448, 1.831), (0.1474, 0.2094, 1.831), (-0.1479, 0.2094, 1.831), (0.2584, 0.1112, 1.831), (0.3362, -0.3944, 1.831), (0.2584, -0.3194, 1.831), (0.1941, -0.4166, 1.831), (0.2045, -0.4841, 1.831), (-0.3366, 0.4404, -1.834), (-1.402, -0.1249, -1.684), (-0.3367, -0.3944, 1.831), (-0.3367, -0.3948, -1.834), (-0.571, -0.3952, -1.684), (1.402, -0.1249, -1.684), (1.402, -0.1241, 1.689), (1.31, -0.2163, -1.684), (1.31, -0.2154, 1.689), (-1.311, -0.3952, -1.684), (-0.2201, 0.5448, 1.831), (-0.2589, 0.1112, 1.831), (-0.2589, -0.3194, 1.831), (-0.1946, -0.4166, 1.831), (-0.2051, -0.4841, 1.831), (0.2195, 0.5448, 0.2486), (0.2195, 0.5448, -0.2517), (0.2195, 0.5448, -1.834), (-0.2201, 0.5448, -0.2517), (-0.2201, 0.5448, -1.834), (-0.2201, 0.5448, 0.2486), (0.3362, -0.3948, -1.834), (-1.311, -0.2163, -1.684), (0.2045, -0.4841, -1.834), (-0.2051, -0.4841, -1.834), (-0.1479, 0.2094, -1.834), (0.1474, 0.2094, -1.834), (-0.2589, 0.1112, -1.834), (-0.2589, -0.3194, -1.834), (-0.1946, -0.4166, -1.834), (0.1941, -0.4166, -1.834), (0.2584, -0.3194, -1.834), (0.2584, 0.1112, -1.834), (-0.2201, 1.023, 0.2486), (0.2195, 1.023, 0.2486), (0.2195, 1.023, -0.2517), (-0.2201, 1.023, -0.2517), (-0.2051, -0.4841, -0.3235), (-0.2051, -0.4841, -0.9158), (0.2045, -0.4841, -0.3235), (0.2045, -0.4841, -0.9158), (-0.3367, -0.3945, -0.3235), (-0.3367, -0.3946, -0.9158), (0.3362, -0.3945, -0.3235), (0.3362, -0.3946, -0.9158)], [], [(72, 73, 54, 59), (10, 11, 12, 13, 14, 15, 16, 8, 9), (4, 7, 22, 25, 45, 47, 0, 3, 29), (23, 22, 7, 6), (75, 72, 59, 57), (5, 4, 29, 26, 27, 28), (26, 34, 32, 30, 49, 31), (13, 12, 19, 20, 39, 30), (51, 52, 37, 36, 34, 26, 35, 38, 53, 41, 30, 32, 33, 50), (73, 74, 55, 54), (71, 70, 69, 68, 67, 66, 64, 39, 42, 63, 62, 60, 27), (44, 45, 25, 24), (6, 7, 4, 5), (58, 59, 49, 30, 39), (55, 56, 54), (59, 54, 31, 49), (61, 16, 15, 48), (57, 59, 58), (40, 8, 16, 61), (74, 75, 57, 55), (17, 9, 8, 40), (5, 28, 2, 1, 46, 44, 24, 23, 6), (48, 15, 14, 41, 80, 81, 42, 43), (24, 25, 22, 23), (39, 20, 43, 42), (17, 40, 61, 48, 43, 20, 19, 21, 18), (30, 41, 14, 13), (58, 39, 64, 65, 71, 27, 56), (1, 0, 47, 46), (3, 0, 1, 2, 60, 83, 82, 35), (76, 80, 41, 53), (56, 27, 26, 31, 54), (82, 78, 38, 35), (3, 35, 26, 29), (19, 12, 11, 21), (46, 47, 45, 44), (18, 10, 9, 17), (2, 28, 27, 60), (58, 56, 55, 57), (21, 11, 10, 18), (78, 76, 53, 38), (62, 63, 77, 79), (63, 42, 81, 77), (60, 62, 79, 83)])
me_shellcollider_collider.use_remesh_fix_poles = True
me_shellcollider_collider.use_remesh_preserve_attributes = False
me_shellcollider_collider.update()
me_cutout_001 = bpy.data.meshes.new('cutout.001')
me_cutout_001.from_pydata([(-0.1963, -0.4616, -1.73), (-0.1963, 0.4027, -1.73), (-0.1963, -0.4616, -1.927), (-0.1963, 0.4027, -1.927), (0.1965, -0.4616, -1.73), (0.1965, 0.4027, -1.73), (0.1965, -0.4616, -1.927), (0.1965, 0.4027, -1.927), (0.3197, 0.3251, -1.927), (0.3197, -0.3841, -1.927), (0.3197, -0.3841, -1.73), (0.3197, 0.3251, -1.73), (-0.3178, -0.3841, -1.927), (-0.3178, -0.3841, -1.73), (-0.3178, 0.3251, -1.73), (-0.3178, 0.3251, -1.927)], [], [(11, 5, 4, 10), (10, 9, 8, 11), (14, 1, 3, 15), (12, 13, 14, 15), (10, 4, 6, 9), (6, 2, 3, 7), (14, 13, 0, 1), (12, 15, 3, 2), (0, 4, 5, 1), (0, 2, 6, 4), (8, 7, 5, 11), (9, 6, 7, 8), (5, 7, 3, 1), (12, 2, 0, 13)])
_uv = me_cutout_001.uv_layers.new(name='UVMap')
_uv.uv.foreach_set('vector', [0.625, 0.75, 0.625, 0.75, 0.375, 0.75, 0.375, 0.75, 0.375, 0.75, 0.375, 0.5, 0.625, 0.5, 0.625, 0.75, 0.875, 0.75, 0.875, 0.75, 0.875, 0.5, 0.875, 0.5, 0.375, 0.25, 0.375, 0.0, 0.625, 0.0, 0.625, 0.25, 0.375, 0.75, 0.375, 0.75, 0.375, 0.5, 0.375, 0.5, 0.375, 0.5, 0.375, 0.25, 0.625, 0.25, 0.625, 0.5, 0.625, 1.0, 0.375, 1.0, 0.375, 1.0, 0.625, 1.0, 0.375, 0.25, 0.625, 0.25, 0.625, 0.25, 0.375, 0.25, 0.375, 1.0, 0.375, 0.75, 0.625, 0.75, 0.625, 1.0, 0.125, 0.75, 0.125, 0.5, 0.375, 0.5, 0.375, 0.75, 0.625, 0.5, 0.625, 0.5, 0.625, 0.75, 0.625, 0.75, 0.375, 0.5, 0.375, 0.5, 0.625, 0.5, 0.625, 0.5, 0.625, 0.75, 0.625, 0.5, 0.875, 0.5, 0.875, 0.75, 0.125, 0.5, 0.125, 0.5, 0.125, 0.75, 0.125, 0.75])
me_cutout_001.materials.append(mat_mk3_crewcab_int_002)
me_cutout_001.use_remesh_fix_poles = True
me_cutout_001.use_remesh_preserve_attributes = False
me_cutout_001.update()
me_cutout_001.normals_split_custom_set([tuple(v) for v in zip(*[iter([-6.147e-07, 1.515e-07, 1.0, -6.147e-07, 1.515e-07, 1.0, -6.147e-07, 1.515e-07, 1.0, -6.147e-07, 1.515e-07, 1.0, 1.0, 0.0, 0.0, 1.0, 0.0, 0.0, 1.0, 0.0, 0.0, 1.0, 0.0, 0.0, -0.5379, 0.843, 1.311e-07, -0.5379, 0.843, 1.311e-07, -0.5379, 0.843, 1.311e-07, -0.5379, 0.843, 1.311e-07, -1.0, 5.331e-08, 0.0, -1.0, 5.331e-08, 0.0, -1.0, 5.331e-08, 0.0, -1.0, 5.331e-08, 0.0, 0.5325, -0.8464, 0.0, 0.5325, -0.8464, 0.0, 0.5325, -0.8464, 0.0, 0.5325, -0.8464, 0.0, 0.0, 0.0, -1.0, 0.0, 0.0, -1.0, 0.0, 0.0, -1.0, 0.0, 0.0, -1.0, 1.247e-06, 1.515e-07, 1.0, 1.247e-06, 1.515e-07, 1.0, 1.247e-06, 1.515e-07, 1.0, 1.247e-06, 1.515e-07, 1.0, 0.0, 0.0, -1.0, 0.0, 0.0, -1.0, 0.0, 0.0, -1.0, 0.0, 0.0, -1.0, 0.0, 1.379e-07, 1.0, 0.0, 1.379e-07, 1.0, 0.0, 1.379e-07, 1.0, 0.0, 1.379e-07, 1.0, 0.0, -1.0, 0.0, 0.0, -1.0, 0.0, 0.0, -1.0, 0.0, 0.0, -1.0, 0.0, 0.5325, 0.8464, 0.0, 0.5325, 0.8464, 0.0, 0.5325, 0.8464, 0.0, 0.5325, 0.8464, 0.0, 3.074e-07, 0.0, -1.0, 3.074e-07, 0.0, -1.0, 3.074e-07, 0.0, -1.0, 3.074e-07, 0.0, -1.0, 0.0, 1.0, 1.925e-07, 0.0, 1.0, 1.925e-07, 0.0, 1.0, 1.925e-07, 0.0, 1.0, 1.925e-07, -0.5379, -0.843, 0.0, -0.5379, -0.843, 0.0, -0.5379, -0.843, 0.0, -0.5379, -0.843, 0.0])] * 3)])
me_mk3int_001 = bpy.data.meshes.new('MK3Int.001')
me_mk3int_001.from_pydata([(0.1874, -0.152, 1.157), (0.1832, -0.177, 1.157), (0.164, -0.2073, 1.157), (0.1329, -0.226, 1.157), (0.1072, -0.2301, 1.157), (-0.184, -0.177, 1.157), (-0.1336, -0.226, 1.157), (-0.1079, -0.2301, 1.157), (-0.1881, -0.152, 1.157), (-0.1647, -0.2073, 1.157), (0.1874, 0.1509, 1.157), (0.1832, 0.1759, 1.157), (0.164, 0.2062, 1.157), (0.1329, 0.2249, 1.157), (0.1072, 0.229, 1.157), (-0.184, 0.1759, 1.157), (-0.1647, 0.2062, 1.157), (-0.1336, 0.2249, 1.157), (-0.1079, 0.229, 1.157), (-0.1881, 0.1509, 1.157), (0.1329, -0.226, 1.13), (0.1072, -0.2301, 1.13), (-0.1336, -0.226, 1.13), (-0.1079, -0.2301, 1.13), (-0.184, 0.1759, 1.13), (-0.1647, 0.2062, 1.13), (0.1832, 0.1759, 1.13), (0.164, 0.2062, 1.13), (0.1832, -0.177, 1.13), (0.164, -0.2073, 1.13), (-0.1336, 0.2249, 1.13), (0.1329, 0.2249, 1.13), (0.1874, 0.1509, 1.13), (-0.1079, 0.229, 1.13), (0.1072, 0.229, 1.13), (0.1874, -0.152, 1.13), (-0.1881, -0.152, 1.13), (-0.184, -0.177, 1.13), (-0.1647, -0.2073, 1.13), (-0.1881, 0.1509, 1.13)], [], [(3, 2, 1, 0, 10, 11, 12, 13, 14, 18, 17, 16, 15, 19, 8, 5, 9, 6, 7, 4), (20, 21, 23, 22, 38, 37, 36, 39, 24, 25, 30, 33, 34, 31, 27, 26, 32, 35, 28, 29), (9, 38, 22, 6), (0, 35, 32, 10), (2, 29, 28, 1), (15, 24, 39, 19), (8, 36, 37, 5), (17, 30, 25, 16), (14, 34, 33, 18), (12, 27, 31, 13), (1, 28, 35, 0), (3, 20, 29, 2), (4, 21, 20, 3), (7, 23, 21, 4), (10, 32, 26, 11), (6, 22, 23, 7), (5, 37, 38, 9), (18, 33, 30, 17), (16, 25, 24, 15), (19, 39, 36, 8), (13, 31, 34, 14), (11, 26, 27, 12)])
_uv = me_mk3int_001.uv_layers.new(name='UVMap')
_uv.uv.foreach_set('vector', [0.0, 0.0, 0.0, 0.0, 0.0, 0.0, 0.0, 0.0, 0.0, 0.0, 0.0, 0.0, 0.0, 0.0, 0.0, 0.0, 0.0, 0.0, 0.0, 0.0, 0.0, 0.0, 0.0, 0.0, 0.0, 0.0, 0.0, 0.0, 0.0, 0.0, 0.0, 0.0, 0.0, 0.0, 0.0, 0.0, 0.0, 0.0, 0.0, 0.0, 0.0, 0.0, 0.0, 0.0, 0.0, 0.0, 0.0, 0.0, 0.0, 0.0, 0.0, 0.0, 0.0, 0.0, 0.0, 0.0, 0.0, 0.0, 0.0, 0.0, 0.0, 0.0, 0.0, 0.0, 0.0, 0.0, 0.0, 0.0, 0.0, 0.0, 0.0, 0.0, 0.0, 0.0, 0.0, 0.0, 0.0, 0.0, 0.0, 0.0, 0.0, 0.0, 0.0, 0.0, 0.0, 0.0, 0.0, 0.0, 0.0, 0.0, 0.0, 0.0, 0.0, 0.0, 0.0, 0.0, 0.0, 0.0, 0.0, 0.0, 0.0, 0.0, 0.0, 0.0, 0.0, 0.0, 0.0, 0.0, 0.0, 0.0, 0.0, 0.0, 0.0, 0.0, 0.0, 0.0, 0.0, 0.0, 0.0, 0.0, 0.0, 0.0, 0.0, 0.0, 0.0, 0.0, 0.0, 0.0, 0.0, 0.0, 0.0, 0.0, 0.0, 0.0, 0.0, 0.0, 0.0, 0.0, 0.0, 0.0, 0.0, 0.0, 0.0, 0.0, 0.0, 0.0, 0.0, 0.0, 0.0, 0.0, 0.0, 0.0, 0.0, 0.0, 0.0, 0.0, 0.0, 0.0, 0.0, 0.0, 0.0, 0.0, 0.0, 0.0, 0.0, 0.0, 0.0, 0.0, 0.0, 0.0, 0.0, 0.0, 0.0, 0.0, 0.0, 0.0, 0.0, 0.0, 0.0, 0.0, 0.0, 0.0, 0.0, 0.0, 0.0, 0.0, 0.0, 0.0, 0.0, 0.0, 0.0, 0.0, 0.0, 0.0, 0.0, 0.0, 0.0, 0.0, 0.0, 0.0, 0.0, 0.0, 0.0, 0.0, 0.0, 0.0, 0.0, 0.0, 0.0, 0.0, 0.0, 0.0, 0.0, 0.0, 0.0, 0.0, 0.0, 0.0, 0.0, 0.0, 0.0, 0.0, 0.0, 0.0, 0.0, 0.0, 0.0, 0.0, 0.0, 0.0, 0.0, 0.0, 0.0, 0.0, 0.0, 0.0, 0.0, 0.0, 0.0, 0.0])
me_mk3int_001.materials.append(mat_mk3_crewcab_int_002)
me_mk3int_001.use_remesh_fix_poles = True
me_mk3int_001.use_remesh_preserve_attributes = False
me_mk3int_001.update()
me_mk3int_001.normals_split_custom_set([tuple(v) for v in zip(*[iter([1.063e-07, 0.0, 1.0, 1.063e-07, 0.0, 1.0, 1.063e-07, 0.0, 1.0, 1.063e-07, 0.0, 1.0, 1.063e-07, 0.0, 1.0, 1.063e-07, 0.0, 1.0, 1.063e-07, 0.0, 1.0, 1.063e-07, 0.0, 1.0, 1.063e-07, 0.0, 1.0, 1.063e-07, 0.0, 1.0, 1.063e-07, 0.0, 1.0, 1.063e-07, 0.0, 1.0, 1.063e-07, 0.0, 1.0, 1.063e-07, 0.0, 1.0, 1.063e-07, 0.0, 1.0, 1.063e-07, 0.0, 1.0, 1.063e-07, 0.0, 1.0, 1.063e-07, 0.0, 1.0, 1.063e-07, 0.0, 1.0, 1.063e-07, 0.0, 1.0, 8.95e-08, 0.0, -1.0, 8.95e-08, 0.0, -1.0, 8.95e-08, 0.0, -1.0, 8.95e-08, 0.0, -1.0, 8.95e-08, 0.0, -1.0, 8.95e-08, 0.0, -1.0, 8.95e-08, 0.0, -1.0, 8.95e-08, 0.0, -1.0, 8.95e-08, 0.0, -1.0, 8.95e-08, 0.0, -1.0, 8.95e-08, 0.0, -1.0, 8.95e-08, 0.0, -1.0, 8.95e-08, 0.0, -1.0, 8.95e-08, 0.0, -1.0, 8.95e-08, 0.0, -1.0, 8.95e-08, 0.0, -1.0, 8.95e-08, 0.0, -1.0, 8.95e-08, 0.0, -1.0, 8.95e-08, 0.0, -1.0, 8.95e-08, 0.0, -1.0, -0.5155, -0.8569, 0.0, -0.5155, -0.8569, 0.0, -0.5155, -0.8569, 0.0, -0.5155, -0.8569, 0.0, 1.0, 0.0, 0.0, 1.0, 0.0, 0.0, 1.0, 0.0, 0.0, 1.0, 0.0, 0.0, 0.8442, -0.5361, 0.0, 0.8442, -0.5361, 0.0, 0.8442, -0.5361, 0.0, 0.8442, -0.5361, 0.0, -0.9864, 0.1644, 0.0, -0.9864, 0.1644, 0.0, -0.9864, 0.1644, 0.0, -0.9864, 0.1644, 0.0, -0.9864, -0.1644, 0.0, -0.9864, -0.1644, 0.0, -0.9864, -0.1644, 0.0, -0.9864, -0.1644, 0.0, -0.5155, 0.8569, 0.0, -0.5155, 0.8569, 0.0, -0.5155, 0.8569, 0.0, -0.5155, 0.8569, 0.0, 0.0, 1.0, 0.0, 0.0, 1.0, 0.0, 0.0, 1.0, 0.0, 0.0, 1.0, 0.0, 0.5155, 0.8569, 0.0, 0.5155, 0.8569, 0.0, 0.5155, 0.8569, 0.0, 0.5155, 0.8569, 0.0, 0.9864, -0.1644, 0.0, 0.9864, -0.1644, 0.0, 0.9864, -0.1644, 0.0, 0.9864, -0.1644, 0.0, 0.5155, -0.8569, 0.0, 0.5155, -0.8569, 0.0, 0.5155, -0.8569, 0.0, 0.5155, -0.8569, 0.0, 0.156, -0.9878, 0.0, 0.156, -0.9878, 0.0, 0.156, -0.9878, 0.0, 0.156, -0.9878, 0.0, 0.0, -1.0, 0.0, 0.0, -1.0, 0.0, 0.0, -1.0, 0.0, 0.0, -1.0, 0.0, 0.9864, 0.1644, 0.0, 0.9864, 0.1644, 0.0, 0.9864, 0.1644, 0.0, 0.9864, 0.1644, 0.0, -0.156, -0.9878, 0.0, -0.156, -0.9878, 0.0, -0.156, -0.9878, 0.0, -0.156, -0.9878, 0.0, -0.8442, -0.5361, 0.0, -0.8442, -0.5361, 0.0, -0.8442, -0.5361, 0.0, -0.8442, -0.5361, 0.0, -0.156, 0.9878, 0.0, -0.156, 0.9878, 0.0, -0.156, 0.9878, 0.0, -0.156, 0.9878, 0.0, -0.8442, 0.5361, 0.0, -0.8442, 0.5361, 0.0, -0.8442, 0.5361, 0.0, -0.8442, 0.5361, 0.0, -1.0, 0.0, 0.0, -1.0, 0.0, 0.0, -1.0, 0.0, 0.0, -1.0, 0.0, 0.0, 0.156, 0.9878, 0.0, 0.156, 0.9878, 0.0, 0.156, 0.9878, 0.0, 0.156, 0.9878, 0.0, 0.8442, 0.5361, 0.0, 0.8442, 0.5361, 0.0, 0.8442, 0.5361, 0.0, 0.8442, 0.5361, 0.0])] * 3)])

# ---- objects
ob_light = bpy.data.objects.new('Light', light_light)
ob_camera = bpy.data.objects.new('Camera', cam_camera)
ob_mk3_crewcabin_shell = bpy.data.objects.new('MK3_CrewCabin_Shell', None)
ob_cutout_001 = bpy.data.objects.new('cutout.001', me_cutout)
ob_replacement = bpy.data.objects.new('replacement', me_replacement)
ob_shellcollider = bpy.data.objects.new('shellCollider', me_shellcollider_collider)
ob_hatch_plane = bpy.data.objects.new('Hatch_Plane', None)
ob_cutout_003 = bpy.data.objects.new('cutout.003', None)
ob_cutout_002 = bpy.data.objects.new('cutout.002', me_cutout_001)
ob_cutout = bpy.data.objects.new('cutout', me_mk3int_001)

# ---- transforms, parenting, visibility, modifiers, constraints
ob_light.location = (4.076, 1.005, 5.904)
ob_light.rotation_euler = (0.6503, 0.05522, 1.866)
ob_light.lock_rotations_4d = False
ob_light.empty_display_type = 'ARROWS'
ob_light.color = (0.0, 0.0, 0.0, 0.0)
ob_light.lineart.crease_threshold = 0.0
ob_camera.location = (7.359, -6.926, 4.958)
ob_camera.rotation_euler = (1.109, -4.651e-08, 0.8149)
ob_camera.lock_rotations_4d = False
ob_camera.empty_display_type = 'ARROWS'
ob_camera.color = (0.0, 0.0, 0.0, 0.0)
ob_camera.display_type = 'WIRE'
ob_camera.lineart.crease_threshold = 0.0
ob_mk3_crewcabin_shell.location = (0.0, 0.0, 0.0)
ob_mk3_crewcabin_shell.rotation_mode = 'QUATERNION'
ob_mk3_crewcabin_shell.rotation_quaternion = (1.0, 0.0, 0.0, 0.0)
ob_cutout_001.parent = ob_cutout_003
ob_cutout_001.location = (-0.000101, -0.0005418, 0.1115)
ob_cutout_001.rotation_mode = 'QUATERNION'
ob_cutout_001.rotation_quaternion = (0.7071, 0.7071, 0.0, 0.0)
ob_replacement.parent = ob_mk3_crewcabin_shell
ob_replacement.location = (-0.000101, -0.0005418, 0.1115)
ob_replacement.rotation_mode = 'QUATERNION'
ob_replacement.rotation_quaternion = (0.7071, 0.7071, 0.0, 0.0)
ob_shellcollider.parent = ob_mk3_crewcabin_shell
ob_shellcollider.location = (-0.000101, -0.0005418, 0.1115)
ob_shellcollider.rotation_mode = 'QUATERNION'
ob_shellcollider.rotation_quaternion = (0.7071, 0.7071, 0.0, 0.0)
ob_hatch_plane.location = (0.0, 1.838, 0.0)
ob_hatch_plane.rotation_mode = 'QUATERNION'
ob_hatch_plane.rotation_quaternion = (0.7071, 0.7071, 0.0, 0.0)
ob_cutout_003.parent = ob_mk3_crewcabin_shell
ob_cutout_003.location = (0.0, 0.0, 0.0)
ob_cutout_002.parent = ob_cutout_003
ob_cutout_002.location = (-0.000101, -0.0005418, 0.1115)
ob_cutout_002.rotation_mode = 'QUATERNION'
ob_cutout_002.rotation_quaternion = (0.7071, 0.7071, 0.0, 0.0)
ob_cutout.parent = ob_cutout_003
ob_cutout.location = (0.0, 0.0, 0.0)
ob_cutout.rotation_mode = 'QUATERNION'
ob_cutout.rotation_quaternion = (1.0, 0.0, 0.0, 0.0)

# ---- collection membership
col_collection.objects.link(ob_light)
col_collection.objects.link(ob_camera)
col_collection.objects.link(ob_mk3_crewcabin_shell)
col_collection.objects.link(ob_cutout_001)
col_collection.objects.link(ob_replacement)
col_collection.objects.link(ob_shellcollider)
col_collection.objects.link(ob_hatch_plane)
col_collection.objects.link(ob_cutout_003)
col_collection.objects.link(ob_cutout_002)
col_collection.objects.link(ob_cutout)

# ---- scene / render settings (as saved in the file)
scene.camera = ob_camera
scene.frame_start = 1; scene.frame_end = 250; scene.frame_set(1)
scene.render.engine = 'BLENDER_EEVEE_NEXT'
scene.cycles.sampling_pattern = 'TABULATED_SOBOL'
scene.cycles.use_light_tree = False
scene.view_settings.view_transform = 'Filmic'
bpy.context.view_layer.update()
